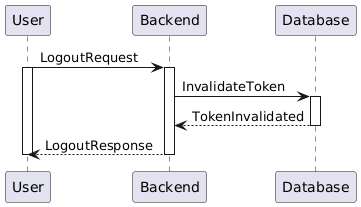

The diagram above was rendered by PlantUML. Its source (embedded in the PNG):
@startuml
User -> Backend ++ : LogoutRequest
activate User

Backend -> Database ++ : InvalidateToken
Database --> Backend -- : TokenInvalidated

Backend --> User -- : LogoutResponse
deactivate User
@enduml